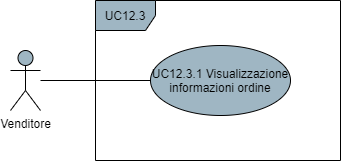

The diagram above was exported from draw.io. Its source (the exported page's mxGraphModel, read from the mxfile embedded in the PNG):
<mxGraphModel dx="782" dy="766" grid="1" gridSize="10" guides="1" tooltips="1" connect="1" arrows="1" fold="1" page="1" pageScale="1" pageWidth="850" pageHeight="1100" math="0" shadow="0">
  <root>
    <mxCell id="0" />
    <mxCell id="1" parent="0" />
    <mxCell id="91bnOnWIWstpu17TpPb4-4" style="edgeStyle=orthogonalEdgeStyle;rounded=0;orthogonalLoop=1;jettySize=auto;html=1;endArrow=none;endFill=0;" parent="1" source="91bnOnWIWstpu17TpPb4-1" target="91bnOnWIWstpu17TpPb4-3" edge="1">
      <mxGeometry relative="1" as="geometry" />
    </mxCell>
    <mxCell id="91bnOnWIWstpu17TpPb4-1" value="Venditore" style="shape=umlActor;verticalLabelPosition=bottom;verticalAlign=top;html=1;fillColor=#9FB6C3;" parent="1" vertex="1">
      <mxGeometry x="190" y="320" width="30" height="60" as="geometry" />
    </mxCell>
    <mxCell id="91bnOnWIWstpu17TpPb4-2" value="UC12.3" style="shape=umlFrame;whiteSpace=wrap;html=1;fillColor=#9FB6C3;" parent="1" vertex="1">
      <mxGeometry x="275" y="270" width="245" height="160" as="geometry" />
    </mxCell>
    <mxCell id="91bnOnWIWstpu17TpPb4-3" value="UC12.3.1 Visualizzazione informazioni ordine" style="ellipse;whiteSpace=wrap;html=1;fillColor=#9FB6C3;" parent="1" vertex="1">
      <mxGeometry x="330" y="315" width="140" height="70" as="geometry" />
    </mxCell>
  </root>
</mxGraphModel>